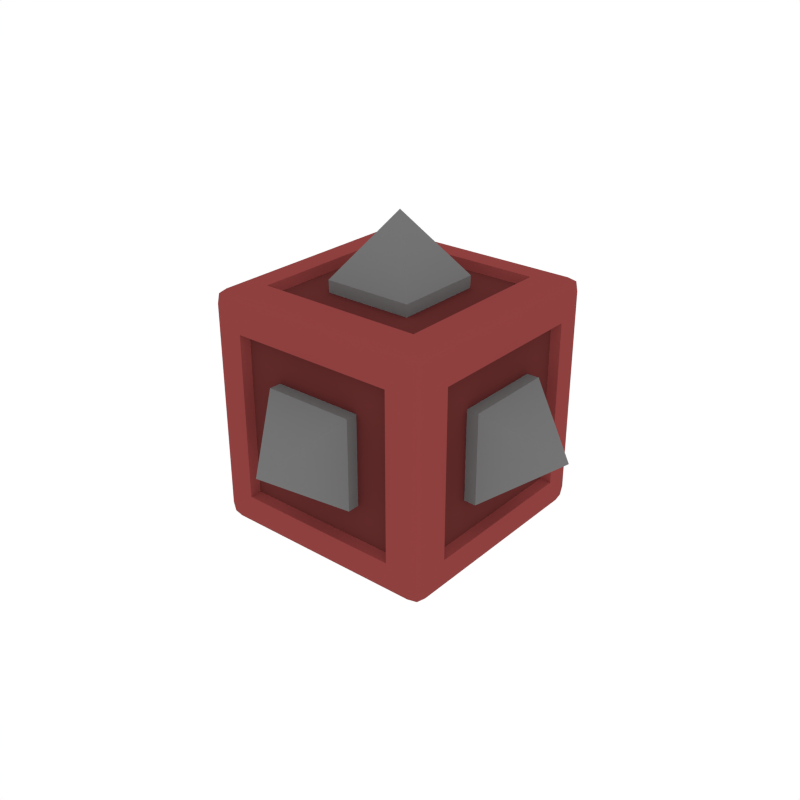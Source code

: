 # Source: Cube_Spikes.blend  (saved by Blender 2.79.0; exported with 4.5.12 LTS)
import bpy
from mathutils import Matrix  # noqa: F401  (used for matrix-valued properties, if any)

bpy.ops.wm.read_factory_settings(use_empty=True)
scene = bpy.context.scene
scene.name = 'Scene'

# ---- collections
col_collection_1 = bpy.data.collections.new('Collection 1'); scene.collection.children.link(col_collection_1)

# ---- materials (node trees are filled in below, after node groups)
mat_metal = bpy.data.materials.new('Metal')
mat_metal.alpha_threshold = 0.0
mat_metal.diffuse_color = (0.1789, 0.1789, 0.1789, 1.0)
mat_metal.roughness = 0.5
mat_red = bpy.data.materials.new('Red')
mat_red.alpha_threshold = 0.0
mat_red.diffuse_color = (0.2738, 0.05226, 0.04941, 1.0)
mat_red.roughness = 0.5
mat_red_dark = bpy.data.materials.new('Red_Dark')
mat_red_dark.alpha_threshold = 0.0
mat_red_dark.diffuse_color = (0.1237, 0.02584, 0.02453, 1.0)
mat_red_dark.roughness = 0.5

# ---- node groups
ng_auto_smooth = bpy.data.node_groups.new('Auto Smooth', 'GeometryNodeTree')
_s = ng_auto_smooth.interface.new_socket(name='Geometry', in_out='OUTPUT', socket_type='NodeSocketGeometry')
_s = ng_auto_smooth.interface.new_socket(name='Geometry', in_out='INPUT', socket_type='NodeSocketGeometry')
_s = ng_auto_smooth.interface.new_socket(name='Angle', in_out='INPUT', socket_type='NodeSocketFloat')
_s.subtype = 'ANGLE'
_s.min_value = 0.0
_s.max_value = 3.142
ng_auto_smooth.is_modifier = True
_N = ng_auto_smooth.nodes; _L = ng_auto_smooth.links
n0 = _N.new('NodeGroupOutput'); n0.name = 'Group Output'; n0.location = (480, -100)
n1 = _N.new('NodeGroupInput'); n1.name = 'Group Input'; n1.location = (-420, -300)
n2 = _N.new('NodeGroupInput'); n2.name = 'Group Input.001'; n2.location = (-60, -100)
n3 = _N.new('GeometryNodeSetShadeSmooth'); n3.name = 'Set Shade Smooth'; n3.location = (120, -100)
n3.domain = 'EDGE'
n4 = _N.new('GeometryNodeSetShadeSmooth'); n4.name = 'Set Shade Smooth.001'; n4.location = (300, -100)
n5 = _N.new('GeometryNodeInputMeshEdgeAngle'); n5.name = 'Edge Angle'; n5.location = (-420, -220)
n6 = _N.new('GeometryNodeInputEdgeSmooth'); n6.name = 'Is Edge Smooth'; n6.location = (-60, -160)
n7 = _N.new('GeometryNodeInputShadeSmooth'); n7.name = 'Is Face Smooth'; n7.location = (-240, -340)
n8 = _N.new('FunctionNodeBooleanMath'); n8.name = 'Boolean Math'; n8.location = (-60, -220)
n9 = _N.new('FunctionNodeCompare'); n9.name = 'Compare'; n9.location = (-240, -180)
n9.operation = 'LESS_EQUAL'
_L.new(n5.outputs[0], n9.inputs[0])
_L.new(n4.outputs[0], n0.inputs[0])
_L.new(n1.outputs[1], n9.inputs[1])
_L.new(n9.outputs[0], n8.inputs[0])
_L.new(n7.outputs[0], n8.inputs[1])
_L.new(n2.outputs[0], n3.inputs[0])
_L.new(n6.outputs[0], n3.inputs[1])
_L.new(n3.outputs[0], n4.inputs[0])
_L.new(n8.outputs[0], n3.inputs[2])
n0.is_active_output = True

# ---- material node trees

# ---- world
world_world = bpy.data.worlds.new('World'); scene.world = world_world
world_world.color = (1.0, 1.0, 1.0)
world_world.use_sun_shadow = False
world_world.sun_shadow_jitter_overblur = 0.0
world_world.cycles.sampling_method = 'NONE'
world_world.cycles.sample_map_resolution = 256

# ---- meshes
me_cube_060 = bpy.data.meshes.new('Cube.060')
me_cube_060.from_pydata([(0.3767, -0.7177, 0.3767), (0.3816, -1.039, 0.3816), (0.3767, -0.7177, -0.3767), (0.3816, -1.039, -0.3816), (-0.3767, -0.7177, 0.3767), (-0.3816, -1.039, 0.3816), (-0.3767, -0.7177, -0.3767), (-0.3816, -1.039, -0.3816), (2.379e-07, -1.576, -6.887e-08), (0.3767, 0.7177, -0.3767), (0.3816, 1.039, -0.3816), (0.3767, 0.7177, 0.3767), (0.3816, 1.039, 0.3816), (-0.3767, 0.7177, -0.3767), (-0.3816, 1.039, -0.3816), (-0.3767, 0.7177, 0.3767), (-0.3816, 1.039, 0.3816), (5.134e-07, 1.576, 7.701e-07), (-0.7177, 0.3767, -0.3767), (-1.039, 0.3816, -0.3816), (-0.7177, 0.3767, 0.3767), (-1.039, 0.3816, 0.3816), (-0.7177, -0.3767, -0.3767), (-1.039, -0.3816, -0.3816), (-0.7177, -0.3767, 0.3767), (-1.039, -0.3816, 0.3816), (-1.576, 6.887e-08, 7.701e-07), (0.3767, 0.3767, -0.7177), (0.3816, 0.3816, -1.039), (-0.3767, 0.3767, -0.7177), (-0.3816, 0.3816, -1.039), (0.3767, -0.3767, -0.7177), (0.3816, -0.3816, -1.039), (-0.3767, -0.3767, -0.7177), (-0.3816, -0.3816, -1.039), (-5.134e-07, 3.307e-07, -1.576), (0.7177, 0.3767, 0.3767), (1.039, 0.3816, 0.3816), (0.7177, 0.3767, -0.3767), (1.039, 0.3816, -0.3816), (0.7177, -0.3767, 0.3767), (1.039, -0.3816, 0.3816), (0.7177, -0.3767, -0.3767), (1.039, -0.3816, -0.3816), (1.576, 1.19e-07, -6.887e-08), (-0.3767, 0.3767, 0.7177), (-0.3816, 0.3816, 1.039), (0.3767, 0.3767, 0.7177), (0.3816, 0.3816, 1.039), (-0.3767, -0.3767, 0.7177), (-0.3816, -0.3816, 1.039), (0.3767, -0.3767, 0.7177), (0.3816, -0.3816, 1.039), (3.811e-15, 7.105e-15, 1.576), (-0.7073, 1.01, 0.7073), (-0.7073, 1.01, -0.7073), (0.7073, 1.01, -0.7073), (0.7073, 1.01, 0.7073), (-0.7073, -0.7073, 1.01), (-0.7073, 0.7073, 1.01), (0.7073, 0.7073, 1.01), (0.7073, -0.7073, 1.01), (1.01, 0.7073, 0.7073), (1.01, 0.7073, -0.7073), (1.01, -0.7073, -0.7073), (1.01, -0.7073, 0.7073), (-1.01, 0.7073, -0.7073), (-1.01, -0.7073, -0.7073), (-1.01, -0.7073, 0.7073), (-1.01, 0.7073, 0.7073), (-0.7073, 0.7073, -1.01), (-0.7073, -0.7073, -1.01), (0.7073, 0.7073, -1.01), (0.7073, -0.7073, -1.01), (-0.7073, -1.01, -0.7073), (-0.7073, -1.01, 0.7073), (0.7073, -1.01, 0.7073), (0.7073, -1.01, -0.7073), (0.9367, 0.6775, 0.6775), (0.9367, 0.6775, -0.6775), (0.9367, -0.6775, -0.6775), (0.9367, -0.6775, 0.6775), (-0.9367, 0.6775, -0.6775), (-0.9367, -0.6775, -0.6775), (-0.9367, -0.6775, 0.6775), (-0.9367, 0.6775, 0.6775), (-0.6775, 0.9367, 0.6775), (-0.6775, 0.9367, -0.6775), (0.6775, 0.9367, -0.6775), (0.6775, 0.9367, 0.6775), (-0.6775, -0.9367, -0.6775), (-0.6775, -0.9367, 0.6775), (0.6775, -0.9367, 0.6775), (0.6775, -0.9367, -0.6775), (-0.6775, -0.6775, 0.9367), (-0.6775, 0.6775, 0.9367), (0.6775, 0.6775, 0.9367), (0.6775, -0.6775, 0.9367), (-0.6775, 0.6775, -0.9367), (-0.6775, -0.6775, -0.9367), (0.6775, 0.6775, -0.9367), (0.6775, -0.6775, -0.9367), (-0.8785, -0.8785, -1.01), (-0.8785, -1.01, -0.8785), (-1.01, -0.8785, -0.8785), (-0.8785, -0.9718, -0.9718), (-0.9618, -0.9618, -0.9618), (-0.9718, -0.9718, -0.8785), (-0.9718, -0.8785, -0.9718), (-0.8785, -1.01, 0.8785), (-0.8785, -0.8785, 1.01), (-1.01, -0.8785, 0.8785), (-0.8785, -0.9718, 0.9718), (-0.9618, -0.9618, 0.9618), (-0.9718, -0.8785, 0.9718), (-0.9718, -0.9718, 0.8785), (-1.01, 0.8785, -0.8785), (-0.8785, 1.01, -0.8785), (-0.8785, 0.8785, -1.01), (-0.9718, 0.9718, -0.8785), (-0.9618, 0.9618, -0.9618), (-0.8785, 0.9718, -0.9718), (-0.9718, 0.8785, -0.9718), (-0.8785, 0.8785, 1.01), (-0.8785, 1.01, 0.8785), (-1.01, 0.8785, 0.8785), (-0.8785, 0.9718, 0.9718), (-0.9618, 0.9618, 0.9618), (-0.9718, 0.9718, 0.8785), (-0.9718, 0.8785, 0.9718), (1.01, -0.8785, -0.8785), (0.8785, -1.01, -0.8785), (0.8785, -0.8785, -1.01), (0.9718, -0.9718, -0.8785), (0.9618, -0.9618, -0.9618), (0.8785, -0.9718, -0.9718), (0.9718, -0.8785, -0.9718), (0.8785, -0.8785, 1.01), (0.8785, -1.01, 0.8785), (1.01, -0.8785, 0.8785), (0.8785, -0.9718, 0.9718), (0.9618, -0.9618, 0.9618), (0.9718, -0.9718, 0.8785), (0.9718, -0.8785, 0.9718), (0.8785, 1.01, -0.8785), (1.01, 0.8785, -0.8785), (0.8785, 0.8785, -1.01), (0.9718, 0.9718, -0.8785), (0.9618, 0.9618, -0.9618), (0.9718, 0.8785, -0.9718), (0.8785, 0.9718, -0.9718), (0.8785, 0.8785, 1.01), (1.01, 0.8785, 0.8785), (0.8785, 1.01, 0.8785), (0.9718, 0.8785, 0.9718), (0.9618, 0.9618, 0.9618), (0.9718, 0.9718, 0.8785), (0.8785, 0.9718, 0.9718)], [], [(0, 1, 3, 2), (2, 3, 7, 6), (6, 7, 5, 4), (4, 5, 1, 0), (3, 1, 8), (1, 5, 8), (7, 3, 8), (5, 7, 8), (9, 10, 12, 11), (11, 12, 16, 15), (15, 16, 14, 13), (13, 14, 10, 9), (12, 10, 17), (10, 14, 17), (16, 12, 17), (14, 16, 17), (18, 19, 21, 20), (20, 21, 25, 24), (24, 25, 23, 22), (22, 23, 19, 18), (21, 19, 26), (19, 23, 26), (25, 21, 26), (23, 25, 26), (27, 28, 30, 29), (29, 30, 34, 33), (33, 34, 32, 31), (31, 32, 28, 27), (30, 28, 35), (28, 32, 35), (34, 30, 35), (32, 34, 35), (36, 37, 39, 38), (38, 39, 43, 42), (42, 43, 41, 40), (40, 41, 37, 36), (39, 37, 44), (37, 41, 44), (43, 39, 44), (41, 43, 44), (45, 46, 48, 47), (47, 48, 52, 51), (51, 52, 50, 49), (49, 50, 46, 45), (48, 46, 53), (46, 50, 53), (52, 48, 53), (50, 52, 53), (103, 131, 77, 74), (145, 152, 62, 63), (111, 125, 69, 68), (109, 103, 74, 75), (152, 139, 65, 62), (74, 77, 93, 90), (151, 123, 59, 60), (146, 132, 73, 72), (118, 146, 72, 70), (58, 61, 97, 94), (138, 109, 75, 76), (123, 110, 58, 59), (124, 153, 57, 54), (69, 66, 82, 85), (153, 144, 56, 57), (137, 151, 60, 61), (131, 138, 76, 77), (62, 65, 81, 78), (110, 137, 61, 58), (132, 102, 71, 73), (117, 124, 54, 55), (70, 72, 100, 98), (144, 117, 55, 56), (104, 111, 68, 67), (130, 145, 63, 64), (55, 54, 86, 87), (116, 104, 67, 66), (125, 116, 66, 69), (139, 130, 64, 65), (79, 78, 81, 80), (83, 84, 85, 82), (63, 62, 78, 79), (67, 68, 84, 83), (65, 64, 80, 81), (64, 63, 79, 80), (68, 69, 85, 84), (66, 67, 83, 82), (87, 86, 89, 88), (93, 92, 91, 90), (75, 74, 90, 91), (57, 56, 88, 89), (56, 55, 87, 88), (76, 75, 91, 92), (77, 76, 92, 93), (54, 57, 89, 86), (96, 95, 94, 97), (98, 100, 101, 99), (60, 59, 95, 96), (72, 73, 101, 100), (71, 70, 98, 99), (61, 60, 96, 97), (59, 58, 94, 95), (73, 71, 99, 101), (102, 105, 106, 108), (103, 107, 106, 105), (104, 108, 106, 107), (109, 112, 113, 115), (110, 114, 113, 112), (111, 115, 113, 114), (116, 119, 120, 122), (117, 121, 120, 119), (118, 122, 120, 121), (123, 126, 127, 129), (124, 128, 127, 126), (125, 129, 127, 128), (130, 133, 134, 136), (131, 135, 134, 133), (132, 136, 134, 135), (137, 140, 141, 143), (138, 142, 141, 140), (139, 143, 141, 142), (144, 147, 148, 150), (145, 149, 148, 147), (146, 150, 148, 149), (151, 154, 155, 157), (152, 156, 155, 154), (153, 157, 155, 156), (118, 102, 108, 122), (122, 108, 104, 116), (103, 109, 115, 107), (107, 115, 111, 104), (110, 123, 129, 114), (114, 129, 125, 111), (124, 117, 119, 128), (128, 119, 116, 125), (146, 118, 121, 150), (150, 121, 117, 144), (123, 151, 157, 126), (126, 157, 153, 124), (152, 145, 147, 156), (156, 147, 144, 153), (132, 146, 149, 136), (136, 149, 145, 130), (151, 137, 143, 154), (154, 143, 139, 152), (138, 131, 133, 142), (142, 133, 130, 139), (102, 132, 135, 105), (105, 135, 131, 103), (137, 110, 112, 140), (140, 112, 109, 138), (102, 118, 70, 71)])
me_cube_060.polygons.foreach_set('use_smooth', [True] * 150)
me_cube_060.polygons.foreach_set('material_index', [0, 0, 0, 0, 0, 0, 0, 0, 0, 0, 0, 0, 0, 0, 0, 0, 0, 0, 0, 0, 0, 0, 0, 0, 0, 0, 0, 0, 0, 0, 0, 0, 0, 0, 0, 0, 0, 0, 0, 0, 0, 0, 0, 0, 0, 0, 0, 0, 1, 1, 1, 1, 1, 1, 1, 1, 1, 1, 1, 1, 1, 1, 1, 1, 1, 1, 1, 1, 1, 1, 1, 1, 1, 1, 1, 1, 1, 2, 2, 1, 1, 1, 1, 1, 1, 2, 2, 1, 1, 1, 1, 1, 1, 2, 2, 1, 1, 1, 1, 1, 1, 1, 1, 1, 1, 1, 1, 1, 1, 1, 1, 1, 1, 1, 1, 1, 1, 1, 1, 1, 1, 1, 1, 1, 1, 1, 1, 1, 1, 1, 1, 1, 1, 1, 1, 1, 1, 1, 1, 1, 1, 1, 1, 1, 1, 1, 1, 1, 1, 1])
_k = set([(74, 75), (74, 77), (75, 76), (76, 77), (105, 106), (105, 135), (106, 107), (106, 108), (107, 115), (108, 122), (112, 113), (112, 140), (113, 114), (113, 115), (114, 129), (119, 120), (119, 128), (120, 121), (120, 122), (121, 150), (126, 127), (126, 157), (127, 128), (127, 129), (133, 134), (133, 142), (134, 135), (134, 136), (136, 149), (140, 141), (141, 142), (141, 143), (143, 154), (147, 148), (147, 156), (148, 149), (148, 150), (154, 155), (155, 156), (155, 157)])
me_cube_060.attributes.new('sharp_edge', 'BOOLEAN', 'EDGE').data.foreach_set('value', [ (min(e.vertices), max(e.vertices)) in _k for e in me_cube_060.edges])
me_cube_060.materials.append(mat_metal)
me_cube_060.materials.append(mat_red)
me_cube_060.materials.append(mat_red_dark)
me_cube_060.use_remesh_preserve_volume = False
me_cube_060.use_remesh_preserve_attributes = False
me_cube_060.use_mirror_vertex_groups = False
me_cube_060.update()

# ---- objects
ob_cube_spikes = bpy.data.objects.new('Cube_Spikes', me_cube_060)

# ---- transforms, parenting, visibility, modifiers, constraints
ob_cube_spikes.location = (0.0, 0.0, 0.0)
ob_cube_spikes.lineart.crease_threshold = 0.0
_m = ob_cube_spikes.modifiers.new('Auto Smooth', 'NODES')
_m.node_group = ng_auto_smooth
_gi = [s.identifier for s in ng_auto_smooth.interface.items_tree if s.item_type == 'SOCKET' and s.in_out == 'INPUT']
_m[_gi[1]] = 0.5236  # Angle

# ---- collection membership
col_collection_1.objects.link(ob_cube_spikes)

# ---- scene / render settings (as saved in the file)
scene.frame_start = 1; scene.frame_end = 250; scene.frame_set(0)
scene.render.engine = 'CYCLES'
scene.render.resolution_x = 1000
scene.render.resolution_y = 1000
scene.render.dither_intensity = 0.0
scene.cycles.samples = 200
scene.cycles.sampling_pattern = 'TABULATED_SOBOL'
scene.cycles.light_sampling_threshold = 0.0
scene.cycles.use_adaptive_sampling = False
scene.cycles.use_light_tree = False
scene.cycles.caustics_reflective = False
scene.cycles.caustics_refractive = False
scene.cycles.blur_glossy = 0.0
scene.cycles.max_bounces = 2
scene.cycles.pixel_filter_type = 'GAUSSIAN'
scene.cycles.sample_clamp_indirect = 0.0
scene.view_settings.view_transform = 'Standard'
bpy.context.view_layer.update()

# ---- added for rendering (the .blend has no active camera): camera
cam_auto = bpy.data.cameras.new('AutoCamera')
cam_auto.lens = 50.0
cam_auto.sensor_width = 36.0
cam_auto.clip_end = 1000.0
ob_auto_camera = bpy.data.objects.new('AutoCamera', cam_auto)
scene.collection.objects.link(ob_auto_camera)
ob_auto_camera.location = (5.04997, -6.05997, 4.03998)
ob_auto_camera.rotation_euler = (1.09748, -7.21219e-08, 0.694738)
scene.camera = ob_auto_camera
bpy.context.view_layer.update()
